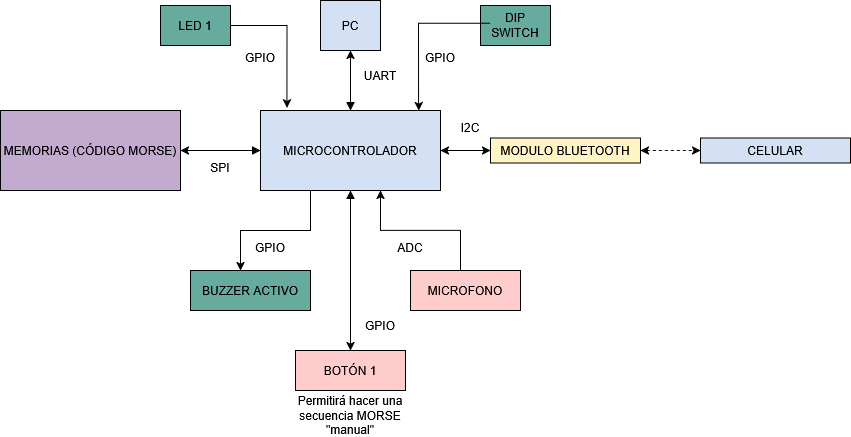

The diagram above was exported from draw.io. Its source (the exported page's mxGraphModel, read from the mxfile embedded in the PNG):
<mxGraphModel dx="1146" dy="656" grid="1" gridSize="10" guides="1" tooltips="1" connect="1" arrows="1" fold="1" page="1" pageScale="1" pageWidth="850" pageHeight="1100" math="0" shadow="0">
  <root>
    <mxCell id="0" />
    <mxCell id="1" parent="0" />
    <mxCell id="olZDWURY87QlGaBQ-Rxx-3" value="" style="edgeStyle=orthogonalEdgeStyle;rounded=0;orthogonalLoop=1;jettySize=auto;html=1;startArrow=block;startFill=1;" edge="1" parent="1" source="olZDWURY87QlGaBQ-Rxx-1" target="olZDWURY87QlGaBQ-Rxx-2">
      <mxGeometry relative="1" as="geometry" />
    </mxCell>
    <mxCell id="olZDWURY87QlGaBQ-Rxx-6" value="" style="edgeStyle=orthogonalEdgeStyle;rounded=0;orthogonalLoop=1;jettySize=auto;html=1;startArrow=classic;startFill=1;" edge="1" parent="1" source="olZDWURY87QlGaBQ-Rxx-1" target="olZDWURY87QlGaBQ-Rxx-5">
      <mxGeometry relative="1" as="geometry" />
    </mxCell>
    <mxCell id="olZDWURY87QlGaBQ-Rxx-15" value="" style="edgeStyle=orthogonalEdgeStyle;rounded=0;orthogonalLoop=1;jettySize=auto;html=1;startArrow=block;startFill=1;" edge="1" parent="1" source="olZDWURY87QlGaBQ-Rxx-1" target="olZDWURY87QlGaBQ-Rxx-14">
      <mxGeometry relative="1" as="geometry" />
    </mxCell>
    <mxCell id="olZDWURY87QlGaBQ-Rxx-17" value="" style="edgeStyle=orthogonalEdgeStyle;rounded=0;orthogonalLoop=1;jettySize=auto;html=1;" edge="1" parent="1" source="olZDWURY87QlGaBQ-Rxx-1" target="olZDWURY87QlGaBQ-Rxx-16">
      <mxGeometry relative="1" as="geometry">
        <Array as="points">
          <mxPoint x="340" y="500" />
          <mxPoint x="270" y="500" />
        </Array>
      </mxGeometry>
    </mxCell>
    <mxCell id="olZDWURY87QlGaBQ-Rxx-32" value="" style="edgeStyle=orthogonalEdgeStyle;rounded=0;orthogonalLoop=1;jettySize=auto;html=1;startArrow=classic;startFill=1;endArrow=none;endFill=0;" edge="1" parent="1" source="olZDWURY87QlGaBQ-Rxx-1" target="olZDWURY87QlGaBQ-Rxx-29">
      <mxGeometry relative="1" as="geometry">
        <Array as="points">
          <mxPoint x="410" y="500" />
          <mxPoint x="490" y="500" />
        </Array>
      </mxGeometry>
    </mxCell>
    <mxCell id="olZDWURY87QlGaBQ-Rxx-41" style="edgeStyle=orthogonalEdgeStyle;rounded=0;orthogonalLoop=1;jettySize=auto;html=1;startArrow=block;startFill=1;endArrow=classic;endFill=1;" edge="1" parent="1" source="olZDWURY87QlGaBQ-Rxx-1" target="olZDWURY87QlGaBQ-Rxx-39">
      <mxGeometry relative="1" as="geometry" />
    </mxCell>
    <mxCell id="olZDWURY87QlGaBQ-Rxx-1" value="MICROCONTROLADOR" style="rounded=0;whiteSpace=wrap;html=1;fillColor=#D4E1F5;" vertex="1" parent="1">
      <mxGeometry x="290" y="380" width="180" height="80" as="geometry" />
    </mxCell>
    <mxCell id="olZDWURY87QlGaBQ-Rxx-2" value="PC" style="rounded=0;whiteSpace=wrap;html=1;fillColor=#D4E1F5;" vertex="1" parent="1">
      <mxGeometry x="350" y="270" width="60" height="50" as="geometry" />
    </mxCell>
    <mxCell id="olZDWURY87QlGaBQ-Rxx-4" value="UART" style="text;html=1;whiteSpace=wrap;strokeColor=none;fillColor=none;align=center;verticalAlign=middle;rounded=0;" vertex="1" parent="1">
      <mxGeometry x="380" y="330" width="60" height="30" as="geometry" />
    </mxCell>
    <mxCell id="olZDWURY87QlGaBQ-Rxx-12" value="" style="edgeStyle=orthogonalEdgeStyle;rounded=0;orthogonalLoop=1;jettySize=auto;html=1;dashed=1;startArrow=classic;startFill=1;" edge="1" parent="1" source="olZDWURY87QlGaBQ-Rxx-5" target="olZDWURY87QlGaBQ-Rxx-11">
      <mxGeometry relative="1" as="geometry" />
    </mxCell>
    <mxCell id="olZDWURY87QlGaBQ-Rxx-5" value="MODULO BLUETOOTH" style="rounded=0;whiteSpace=wrap;html=1;fillColor=#FFF4C3;" vertex="1" parent="1">
      <mxGeometry x="520" y="407.5" width="150" height="25" as="geometry" />
    </mxCell>
    <mxCell id="olZDWURY87QlGaBQ-Rxx-11" value="CELULAR" style="rounded=0;whiteSpace=wrap;html=1;fillColor=#D4E1F5;" vertex="1" parent="1">
      <mxGeometry x="730" y="407.5" width="150" height="25" as="geometry" />
    </mxCell>
    <mxCell id="olZDWURY87QlGaBQ-Rxx-14" value="MEMORIAS (CÓDIGO MORSE)" style="rounded=0;whiteSpace=wrap;html=1;fillColor=#C3ABD0;" vertex="1" parent="1">
      <mxGeometry x="30" y="380" width="180" height="80" as="geometry" />
    </mxCell>
    <mxCell id="olZDWURY87QlGaBQ-Rxx-16" value="BUZZER ACTIVO" style="rounded=0;whiteSpace=wrap;html=1;fillColor=#67AB9F;" vertex="1" parent="1">
      <mxGeometry x="220" y="540" width="120" height="40" as="geometry" />
    </mxCell>
    <mxCell id="olZDWURY87QlGaBQ-Rxx-18" value="&lt;div&gt;SPI&lt;/div&gt;&lt;div&gt;&lt;br&gt;&lt;/div&gt;" style="text;html=1;whiteSpace=wrap;strokeColor=none;fillColor=none;align=center;verticalAlign=middle;rounded=0;" vertex="1" parent="1">
      <mxGeometry x="220" y="430" width="60" height="30" as="geometry" />
    </mxCell>
    <mxCell id="olZDWURY87QlGaBQ-Rxx-19" value="&lt;div&gt;GPIO&lt;/div&gt;&lt;div&gt;&lt;br&gt;&lt;/div&gt;" style="text;html=1;whiteSpace=wrap;strokeColor=none;fillColor=none;align=center;verticalAlign=middle;rounded=0;" vertex="1" parent="1">
      <mxGeometry x="270" y="510" width="60" height="30" as="geometry" />
    </mxCell>
    <mxCell id="olZDWURY87QlGaBQ-Rxx-20" value="&lt;div&gt;I2C&lt;/div&gt;&lt;div&gt;&lt;br&gt;&lt;/div&gt;" style="text;html=1;whiteSpace=wrap;strokeColor=none;fillColor=none;align=center;verticalAlign=middle;rounded=0;" vertex="1" parent="1">
      <mxGeometry x="470" y="390" width="60" height="30" as="geometry" />
    </mxCell>
    <mxCell id="olZDWURY87QlGaBQ-Rxx-29" value="MICROFONO" style="rounded=0;whiteSpace=wrap;html=1;fillColor=#FFCCCC;" vertex="1" parent="1">
      <mxGeometry x="440" y="540" width="110" height="40" as="geometry" />
    </mxCell>
    <mxCell id="olZDWURY87QlGaBQ-Rxx-34" value="&lt;div&gt;ADC&lt;/div&gt;&lt;div&gt;&lt;br&gt;&lt;/div&gt;" style="text;html=1;whiteSpace=wrap;strokeColor=none;fillColor=none;align=center;verticalAlign=middle;rounded=0;" vertex="1" parent="1">
      <mxGeometry x="410" y="510" width="60" height="30" as="geometry" />
    </mxCell>
    <mxCell id="olZDWURY87QlGaBQ-Rxx-39" value="BOTÓN 1" style="rounded=0;whiteSpace=wrap;html=1;fillColor=#FFCCCC;" vertex="1" parent="1">
      <mxGeometry x="325" y="620" width="110" height="40" as="geometry" />
    </mxCell>
    <mxCell id="olZDWURY87QlGaBQ-Rxx-42" value="GPIO" style="text;html=1;whiteSpace=wrap;strokeColor=none;fillColor=none;align=center;verticalAlign=middle;rounded=0;" vertex="1" parent="1">
      <mxGeometry x="380" y="580" width="60" height="30" as="geometry" />
    </mxCell>
    <mxCell id="olZDWURY87QlGaBQ-Rxx-45" value="Permitirá hacer una secuencia MORSE &quot;manual&quot;" style="text;html=1;whiteSpace=wrap;strokeColor=none;fillColor=none;align=center;verticalAlign=middle;rounded=0;" vertex="1" parent="1">
      <mxGeometry x="310" y="670" width="140" height="30" as="geometry" />
    </mxCell>
    <mxCell id="olZDWURY87QlGaBQ-Rxx-46" value="LED 1" style="rounded=0;whiteSpace=wrap;html=1;fillColor=#67AB9F;" vertex="1" parent="1">
      <mxGeometry x="190" y="275" width="70" height="40" as="geometry" />
    </mxCell>
    <mxCell id="olZDWURY87QlGaBQ-Rxx-47" value="DIP SWITCH" style="rounded=0;whiteSpace=wrap;html=1;fillColor=#67AB9F;" vertex="1" parent="1">
      <mxGeometry x="510" y="275" width="70" height="40" as="geometry" />
    </mxCell>
    <mxCell id="olZDWURY87QlGaBQ-Rxx-48" style="edgeStyle=orthogonalEdgeStyle;rounded=0;orthogonalLoop=1;jettySize=auto;html=1;entryX=0.147;entryY=-0.033;entryDx=0;entryDy=0;entryPerimeter=0;" edge="1" parent="1" source="olZDWURY87QlGaBQ-Rxx-46" target="olZDWURY87QlGaBQ-Rxx-1">
      <mxGeometry relative="1" as="geometry" />
    </mxCell>
    <mxCell id="olZDWURY87QlGaBQ-Rxx-49" style="edgeStyle=orthogonalEdgeStyle;rounded=0;orthogonalLoop=1;jettySize=auto;html=1;entryX=0.823;entryY=0.029;entryDx=0;entryDy=0;entryPerimeter=0;" edge="1" parent="1">
      <mxGeometry relative="1" as="geometry">
        <mxPoint x="520" y="292.6800000000001" as="sourcePoint" />
        <mxPoint x="448.1400000000001" y="380.00000000000017" as="targetPoint" />
      </mxGeometry>
    </mxCell>
    <mxCell id="olZDWURY87QlGaBQ-Rxx-51" value="&lt;div&gt;GPIO&lt;/div&gt;&lt;div&gt;&lt;br&gt;&lt;/div&gt;" style="text;html=1;whiteSpace=wrap;strokeColor=none;fillColor=none;align=center;verticalAlign=middle;rounded=0;" vertex="1" parent="1">
      <mxGeometry x="260" y="320" width="60" height="30" as="geometry" />
    </mxCell>
    <mxCell id="olZDWURY87QlGaBQ-Rxx-52" value="&lt;div&gt;GPIO&lt;/div&gt;&lt;div&gt;&lt;br&gt;&lt;/div&gt;" style="text;html=1;whiteSpace=wrap;strokeColor=none;fillColor=none;align=center;verticalAlign=middle;rounded=0;" vertex="1" parent="1">
      <mxGeometry x="440" y="320" width="60" height="30" as="geometry" />
    </mxCell>
  </root>
</mxGraphModel>